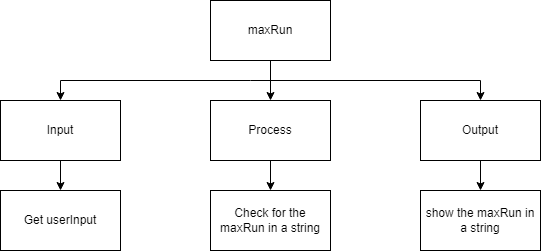

The diagram above was exported from draw.io. Its source (the exported page's mxGraphModel, read from the mxfile embedded in the PNG):
<mxGraphModel dx="594" dy="569" grid="1" gridSize="10" guides="1" tooltips="1" connect="1" arrows="1" fold="1" page="1" pageScale="1" pageWidth="827" pageHeight="1169" math="0" shadow="0">
  <root>
    <mxCell id="0" />
    <mxCell id="1" parent="0" />
    <mxCell id="2" value="" style="edgeStyle=none;html=1;" edge="1" parent="1" source="3" target="12">
      <mxGeometry relative="1" as="geometry" />
    </mxCell>
    <mxCell id="3" value="Input" style="rounded=0;whiteSpace=wrap;html=1;" vertex="1" parent="1">
      <mxGeometry x="70" y="110" width="120" height="60" as="geometry" />
    </mxCell>
    <mxCell id="4" style="edgeStyle=none;html=1;entryX=0.5;entryY=0;entryDx=0;entryDy=0;rounded=0;" edge="1" parent="1" target="3">
      <mxGeometry relative="1" as="geometry">
        <mxPoint x="320" y="90" as="sourcePoint" />
        <Array as="points">
          <mxPoint x="130" y="90" />
        </Array>
      </mxGeometry>
    </mxCell>
    <mxCell id="5" style="edgeStyle=none;rounded=0;html=1;entryX=0.5;entryY=0;entryDx=0;entryDy=0;" edge="1" parent="1" target="11">
      <mxGeometry relative="1" as="geometry">
        <mxPoint x="320" y="90" as="sourcePoint" />
        <Array as="points">
          <mxPoint x="550" y="90" />
        </Array>
      </mxGeometry>
    </mxCell>
    <mxCell id="6" value="" style="edgeStyle=none;rounded=0;html=1;" edge="1" parent="1" source="7" target="9">
      <mxGeometry relative="1" as="geometry" />
    </mxCell>
    <mxCell id="7" value="maxRun" style="rounded=0;whiteSpace=wrap;html=1;" vertex="1" parent="1">
      <mxGeometry x="280" y="10" width="120" height="60" as="geometry" />
    </mxCell>
    <mxCell id="8" style="edgeStyle=none;html=1;entryX=0.5;entryY=0;entryDx=0;entryDy=0;" edge="1" parent="1" source="9" target="14">
      <mxGeometry relative="1" as="geometry" />
    </mxCell>
    <mxCell id="9" value="Process" style="rounded=0;whiteSpace=wrap;html=1;" vertex="1" parent="1">
      <mxGeometry x="280" y="110" width="120" height="60" as="geometry" />
    </mxCell>
    <mxCell id="10" value="" style="edgeStyle=none;rounded=0;html=1;" edge="1" parent="1" source="11" target="13">
      <mxGeometry relative="1" as="geometry" />
    </mxCell>
    <mxCell id="11" value="Output" style="rounded=0;whiteSpace=wrap;html=1;" vertex="1" parent="1">
      <mxGeometry x="490" y="110" width="120" height="60" as="geometry" />
    </mxCell>
    <mxCell id="12" value="Get userInput" style="rounded=0;whiteSpace=wrap;html=1;" vertex="1" parent="1">
      <mxGeometry x="70" y="200" width="120" height="60" as="geometry" />
    </mxCell>
    <mxCell id="13" value="show the maxRun in a string" style="rounded=0;whiteSpace=wrap;html=1;" vertex="1" parent="1">
      <mxGeometry x="490" y="200" width="120" height="60" as="geometry" />
    </mxCell>
    <mxCell id="14" value="Check for the maxRun in a string" style="rounded=0;whiteSpace=wrap;html=1;" vertex="1" parent="1">
      <mxGeometry x="280" y="200" width="120" height="60" as="geometry" />
    </mxCell>
  </root>
</mxGraphModel>